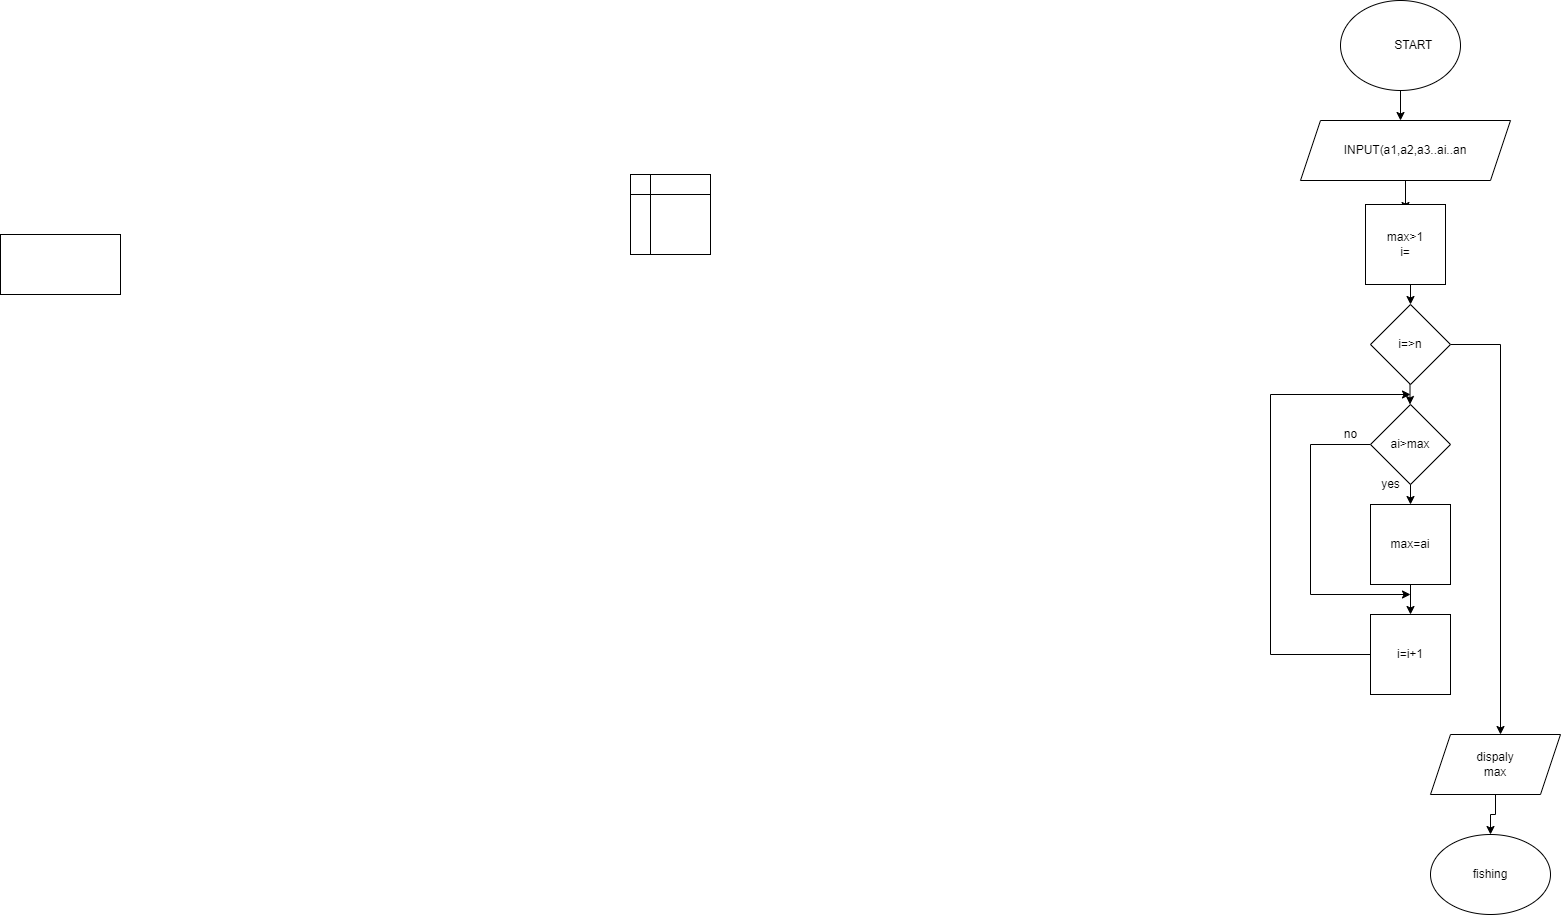

The diagram above was exported from draw.io. Its source (the exported page's mxGraphModel, read from the mxfile embedded in the PNG):
<mxGraphModel dx="2436" dy="460" grid="1" gridSize="10" guides="1" tooltips="1" connect="1" arrows="1" fold="1" page="1" pageScale="1" pageWidth="827" pageHeight="1169" math="0" shadow="0">
  <root>
    <mxCell id="0" />
    <mxCell id="1" parent="0" />
    <mxCell id="YO4Yne9nd8cayOQ6_29s-5" style="edgeStyle=orthogonalEdgeStyle;rounded=0;orthogonalLoop=1;jettySize=auto;html=1;" edge="1" parent="1" source="YO4Yne9nd8cayOQ6_29s-1">
      <mxGeometry relative="1" as="geometry">
        <mxPoint x="350" y="136" as="targetPoint" />
      </mxGeometry>
    </mxCell>
    <mxCell id="YO4Yne9nd8cayOQ6_29s-1" value="&lt;span style=&quot;white-space: pre;&quot;&gt;&#09;&lt;/span&gt;START" style="ellipse;whiteSpace=wrap;html=1;" vertex="1" parent="1">
      <mxGeometry x="290" y="16" width="120" height="90" as="geometry" />
    </mxCell>
    <mxCell id="YO4Yne9nd8cayOQ6_29s-11" style="edgeStyle=orthogonalEdgeStyle;rounded=0;orthogonalLoop=1;jettySize=auto;html=1;exitX=0.5;exitY=1;exitDx=0;exitDy=0;entryX=0.5;entryY=0;entryDx=0;entryDy=0;" edge="1" parent="1" source="YO4Yne9nd8cayOQ6_29s-4">
      <mxGeometry relative="1" as="geometry">
        <mxPoint x="355" y="226" as="targetPoint" />
      </mxGeometry>
    </mxCell>
    <mxCell id="YO4Yne9nd8cayOQ6_29s-4" value="INPUT(a1,a2,a3..ai..an" style="shape=parallelogram;perimeter=parallelogramPerimeter;whiteSpace=wrap;html=1;fixedSize=1;" vertex="1" parent="1">
      <mxGeometry x="250" y="136" width="210" height="60" as="geometry" />
    </mxCell>
    <mxCell id="YO4Yne9nd8cayOQ6_29s-7" value="" style="rounded=0;whiteSpace=wrap;html=1;" vertex="1" parent="1">
      <mxGeometry x="-1050" y="250" width="120" height="60" as="geometry" />
    </mxCell>
    <mxCell id="YO4Yne9nd8cayOQ6_29s-8" value="" style="shape=internalStorage;whiteSpace=wrap;html=1;backgroundOutline=1;" vertex="1" parent="1">
      <mxGeometry x="-420" y="190" width="80" height="80" as="geometry" />
    </mxCell>
    <mxCell id="YO4Yne9nd8cayOQ6_29s-13" style="edgeStyle=orthogonalEdgeStyle;rounded=0;orthogonalLoop=1;jettySize=auto;html=1;exitX=0.5;exitY=1;exitDx=0;exitDy=0;entryX=0.5;entryY=0;entryDx=0;entryDy=0;" edge="1" parent="1" source="YO4Yne9nd8cayOQ6_29s-9">
      <mxGeometry relative="1" as="geometry">
        <mxPoint x="360" y="320" as="targetPoint" />
      </mxGeometry>
    </mxCell>
    <mxCell id="YO4Yne9nd8cayOQ6_29s-9" value="max&amp;gt;1&lt;br&gt;i=" style="whiteSpace=wrap;html=1;aspect=fixed;" vertex="1" parent="1">
      <mxGeometry x="315" y="220" width="80" height="80" as="geometry" />
    </mxCell>
    <mxCell id="YO4Yne9nd8cayOQ6_29s-15" value="" style="edgeStyle=orthogonalEdgeStyle;rounded=0;orthogonalLoop=1;jettySize=auto;html=1;" edge="1" parent="1">
      <mxGeometry relative="1" as="geometry">
        <mxPoint x="359.5" y="400" as="sourcePoint" />
        <mxPoint x="359.5" y="420" as="targetPoint" />
      </mxGeometry>
    </mxCell>
    <mxCell id="YO4Yne9nd8cayOQ6_29s-18" style="edgeStyle=orthogonalEdgeStyle;rounded=0;orthogonalLoop=1;jettySize=auto;html=1;exitX=0.5;exitY=1;exitDx=0;exitDy=0;entryX=0.5;entryY=0;entryDx=0;entryDy=0;" edge="1" parent="1" target="YO4Yne9nd8cayOQ6_29s-16">
      <mxGeometry relative="1" as="geometry">
        <mxPoint x="360" y="490" as="sourcePoint" />
      </mxGeometry>
    </mxCell>
    <mxCell id="YO4Yne9nd8cayOQ6_29s-20" style="edgeStyle=orthogonalEdgeStyle;rounded=0;orthogonalLoop=1;jettySize=auto;html=1;entryX=0.5;entryY=0;entryDx=0;entryDy=0;" edge="1" parent="1" source="YO4Yne9nd8cayOQ6_29s-16" target="YO4Yne9nd8cayOQ6_29s-19">
      <mxGeometry relative="1" as="geometry" />
    </mxCell>
    <mxCell id="YO4Yne9nd8cayOQ6_29s-16" value="max=ai" style="whiteSpace=wrap;html=1;aspect=fixed;" vertex="1" parent="1">
      <mxGeometry x="320" y="520" width="80" height="80" as="geometry" />
    </mxCell>
    <mxCell id="YO4Yne9nd8cayOQ6_29s-21" style="edgeStyle=orthogonalEdgeStyle;rounded=0;orthogonalLoop=1;jettySize=auto;html=1;" edge="1" parent="1" source="YO4Yne9nd8cayOQ6_29s-19">
      <mxGeometry relative="1" as="geometry">
        <mxPoint x="360" y="410" as="targetPoint" />
        <Array as="points">
          <mxPoint x="220" y="670" />
          <mxPoint x="220" y="410" />
        </Array>
      </mxGeometry>
    </mxCell>
    <mxCell id="YO4Yne9nd8cayOQ6_29s-19" value="i=i+1" style="whiteSpace=wrap;html=1;aspect=fixed;" vertex="1" parent="1">
      <mxGeometry x="320" y="630" width="80" height="80" as="geometry" />
    </mxCell>
    <mxCell id="YO4Yne9nd8cayOQ6_29s-39" style="edgeStyle=orthogonalEdgeStyle;rounded=0;orthogonalLoop=1;jettySize=auto;html=1;exitX=1;exitY=0.5;exitDx=0;exitDy=0;" edge="1" parent="1" source="YO4Yne9nd8cayOQ6_29s-22">
      <mxGeometry relative="1" as="geometry">
        <mxPoint x="450" y="750" as="targetPoint" />
      </mxGeometry>
    </mxCell>
    <mxCell id="YO4Yne9nd8cayOQ6_29s-22" value="i=&amp;gt;n" style="rhombus;whiteSpace=wrap;html=1;" vertex="1" parent="1">
      <mxGeometry x="320" y="320" width="80" height="80" as="geometry" />
    </mxCell>
    <mxCell id="YO4Yne9nd8cayOQ6_29s-35" style="edgeStyle=orthogonalEdgeStyle;rounded=0;orthogonalLoop=1;jettySize=auto;html=1;exitX=0;exitY=0.5;exitDx=0;exitDy=0;" edge="1" parent="1" source="YO4Yne9nd8cayOQ6_29s-23">
      <mxGeometry relative="1" as="geometry">
        <mxPoint x="360" y="610" as="targetPoint" />
        <Array as="points">
          <mxPoint x="260" y="460" />
        </Array>
      </mxGeometry>
    </mxCell>
    <mxCell id="YO4Yne9nd8cayOQ6_29s-23" value="ai&amp;gt;max" style="rhombus;whiteSpace=wrap;html=1;" vertex="1" parent="1">
      <mxGeometry x="320" y="420" width="80" height="80" as="geometry" />
    </mxCell>
    <mxCell id="YO4Yne9nd8cayOQ6_29s-36" value="no" style="text;html=1;align=center;verticalAlign=middle;resizable=0;points=[];autosize=1;strokeColor=none;fillColor=none;" vertex="1" parent="1">
      <mxGeometry x="280" y="435" width="40" height="30" as="geometry" />
    </mxCell>
    <mxCell id="YO4Yne9nd8cayOQ6_29s-37" value="yes" style="text;html=1;align=center;verticalAlign=middle;resizable=0;points=[];autosize=1;strokeColor=none;fillColor=none;" vertex="1" parent="1">
      <mxGeometry x="320" y="485" width="40" height="30" as="geometry" />
    </mxCell>
    <mxCell id="YO4Yne9nd8cayOQ6_29s-43" style="edgeStyle=orthogonalEdgeStyle;rounded=0;orthogonalLoop=1;jettySize=auto;html=1;exitX=0.5;exitY=1;exitDx=0;exitDy=0;entryX=0.5;entryY=0;entryDx=0;entryDy=0;" edge="1" parent="1" source="YO4Yne9nd8cayOQ6_29s-40" target="YO4Yne9nd8cayOQ6_29s-41">
      <mxGeometry relative="1" as="geometry" />
    </mxCell>
    <mxCell id="YO4Yne9nd8cayOQ6_29s-40" value="dispaly&lt;br&gt;max&lt;br&gt;" style="shape=parallelogram;perimeter=parallelogramPerimeter;whiteSpace=wrap;html=1;fixedSize=1;size=20;" vertex="1" parent="1">
      <mxGeometry x="380" y="750" width="130" height="60" as="geometry" />
    </mxCell>
    <mxCell id="YO4Yne9nd8cayOQ6_29s-41" value="fishing" style="ellipse;whiteSpace=wrap;html=1;" vertex="1" parent="1">
      <mxGeometry x="380" y="850" width="120" height="80" as="geometry" />
    </mxCell>
  </root>
</mxGraphModel>